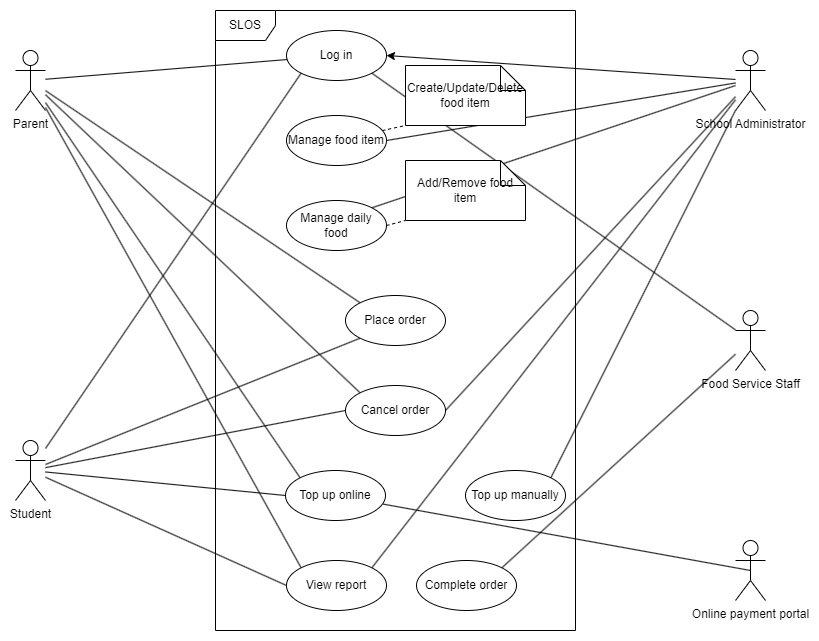

The diagram above was exported from draw.io. Its source (the exported page's mxGraphModel, read from the mxfile embedded in the PNG):
<mxGraphModel dx="223" dy="669" grid="1" gridSize="10" guides="1" tooltips="1" connect="1" arrows="1" fold="1" page="1" pageScale="1" pageWidth="827" pageHeight="1169" math="0" shadow="0">
  <root>
    <mxCell id="0" />
    <mxCell id="1" parent="0" />
    <mxCell id="CyDqEuQG-gDb_bF-wG6I-1" value="SLOS" style="shape=umlFrame;whiteSpace=wrap;html=1;pointerEvents=0;" parent="1" vertex="1">
      <mxGeometry x="1050" y="40" width="360" height="620" as="geometry" />
    </mxCell>
    <mxCell id="CyDqEuQG-gDb_bF-wG6I-2" value="Log in" style="ellipse;whiteSpace=wrap;html=1;aspect=fixed;" parent="1" vertex="1">
      <mxGeometry x="1121" y="60" width="100" height="50" as="geometry" />
    </mxCell>
    <mxCell id="CyDqEuQG-gDb_bF-wG6I-3" style="rounded=0;orthogonalLoop=1;jettySize=auto;html=1;endArrow=none;endFill=0;" parent="1" source="CyDqEuQG-gDb_bF-wG6I-8" target="CyDqEuQG-gDb_bF-wG6I-2" edge="1">
      <mxGeometry relative="1" as="geometry" />
    </mxCell>
    <mxCell id="CyDqEuQG-gDb_bF-wG6I-4" style="rounded=0;orthogonalLoop=1;jettySize=auto;html=1;entryX=0;entryY=0;entryDx=0;entryDy=0;endArrow=none;endFill=0;" parent="1" source="CyDqEuQG-gDb_bF-wG6I-8" target="CyDqEuQG-gDb_bF-wG6I-31" edge="1">
      <mxGeometry relative="1" as="geometry" />
    </mxCell>
    <mxCell id="CyDqEuQG-gDb_bF-wG6I-5" style="rounded=0;orthogonalLoop=1;jettySize=auto;html=1;entryX=0;entryY=0;entryDx=0;entryDy=0;endArrow=none;endFill=0;" parent="1" source="CyDqEuQG-gDb_bF-wG6I-8" target="CyDqEuQG-gDb_bF-wG6I-32" edge="1">
      <mxGeometry relative="1" as="geometry" />
    </mxCell>
    <mxCell id="CyDqEuQG-gDb_bF-wG6I-6" style="rounded=0;orthogonalLoop=1;jettySize=auto;html=1;entryX=0;entryY=0;entryDx=0;entryDy=0;endArrow=none;endFill=0;" parent="1" source="CyDqEuQG-gDb_bF-wG6I-8" target="CyDqEuQG-gDb_bF-wG6I-35" edge="1">
      <mxGeometry relative="1" as="geometry" />
    </mxCell>
    <mxCell id="CyDqEuQG-gDb_bF-wG6I-7" style="rounded=0;orthogonalLoop=1;jettySize=auto;html=1;entryX=0;entryY=0;entryDx=0;entryDy=0;endArrow=none;endFill=0;" parent="1" source="CyDqEuQG-gDb_bF-wG6I-8" target="CyDqEuQG-gDb_bF-wG6I-38" edge="1">
      <mxGeometry relative="1" as="geometry" />
    </mxCell>
    <mxCell id="CyDqEuQG-gDb_bF-wG6I-8" value="Parent" style="shape=umlActor;verticalLabelPosition=bottom;verticalAlign=top;html=1;" parent="1" vertex="1">
      <mxGeometry x="850" y="80" width="30" height="60" as="geometry" />
    </mxCell>
    <mxCell id="CyDqEuQG-gDb_bF-wG6I-9" style="rounded=0;orthogonalLoop=1;jettySize=auto;html=1;entryX=0;entryY=1;entryDx=0;entryDy=0;endArrow=none;endFill=0;" parent="1" source="CyDqEuQG-gDb_bF-wG6I-14" target="CyDqEuQG-gDb_bF-wG6I-2" edge="1">
      <mxGeometry relative="1" as="geometry" />
    </mxCell>
    <mxCell id="CyDqEuQG-gDb_bF-wG6I-10" style="rounded=0;orthogonalLoop=1;jettySize=auto;html=1;entryX=0;entryY=1;entryDx=0;entryDy=0;endArrow=none;endFill=0;" parent="1" source="CyDqEuQG-gDb_bF-wG6I-14" target="CyDqEuQG-gDb_bF-wG6I-31" edge="1">
      <mxGeometry relative="1" as="geometry" />
    </mxCell>
    <mxCell id="CyDqEuQG-gDb_bF-wG6I-11" style="rounded=0;orthogonalLoop=1;jettySize=auto;html=1;entryX=0;entryY=0.5;entryDx=0;entryDy=0;endArrow=none;endFill=0;" parent="1" source="CyDqEuQG-gDb_bF-wG6I-14" target="CyDqEuQG-gDb_bF-wG6I-32" edge="1">
      <mxGeometry relative="1" as="geometry" />
    </mxCell>
    <mxCell id="CyDqEuQG-gDb_bF-wG6I-12" style="rounded=0;orthogonalLoop=1;jettySize=auto;html=1;entryX=0;entryY=0.5;entryDx=0;entryDy=0;endArrow=none;endFill=0;" parent="1" source="CyDqEuQG-gDb_bF-wG6I-14" target="CyDqEuQG-gDb_bF-wG6I-35" edge="1">
      <mxGeometry relative="1" as="geometry" />
    </mxCell>
    <mxCell id="CyDqEuQG-gDb_bF-wG6I-13" style="rounded=0;orthogonalLoop=1;jettySize=auto;html=1;entryX=0;entryY=0.5;entryDx=0;entryDy=0;endArrow=none;endFill=0;" parent="1" source="CyDqEuQG-gDb_bF-wG6I-14" target="CyDqEuQG-gDb_bF-wG6I-38" edge="1">
      <mxGeometry relative="1" as="geometry" />
    </mxCell>
    <mxCell id="CyDqEuQG-gDb_bF-wG6I-14" value="Student" style="shape=umlActor;verticalLabelPosition=bottom;verticalAlign=top;html=1;" parent="1" vertex="1">
      <mxGeometry x="850" y="470" width="30" height="60" as="geometry" />
    </mxCell>
    <mxCell id="CyDqEuQG-gDb_bF-wG6I-15" style="rounded=0;orthogonalLoop=1;jettySize=auto;html=1;entryX=1;entryY=0.5;entryDx=0;entryDy=0;" parent="1" source="CyDqEuQG-gDb_bF-wG6I-21" target="CyDqEuQG-gDb_bF-wG6I-2" edge="1">
      <mxGeometry relative="1" as="geometry" />
    </mxCell>
    <mxCell id="CyDqEuQG-gDb_bF-wG6I-16" style="rounded=0;orthogonalLoop=1;jettySize=auto;html=1;entryX=1;entryY=0.5;entryDx=0;entryDy=0;endArrow=none;endFill=0;" parent="1" source="CyDqEuQG-gDb_bF-wG6I-21" target="CyDqEuQG-gDb_bF-wG6I-27" edge="1">
      <mxGeometry relative="1" as="geometry" />
    </mxCell>
    <mxCell id="CyDqEuQG-gDb_bF-wG6I-17" style="rounded=0;orthogonalLoop=1;jettySize=auto;html=1;entryX=1;entryY=0;entryDx=0;entryDy=0;endArrow=none;endFill=0;" parent="1" source="CyDqEuQG-gDb_bF-wG6I-21" target="CyDqEuQG-gDb_bF-wG6I-25" edge="1">
      <mxGeometry relative="1" as="geometry" />
    </mxCell>
    <mxCell id="CyDqEuQG-gDb_bF-wG6I-18" style="rounded=0;orthogonalLoop=1;jettySize=auto;html=1;entryX=1;entryY=0.5;entryDx=0;entryDy=0;endArrow=none;endFill=0;" parent="1" source="CyDqEuQG-gDb_bF-wG6I-21" target="CyDqEuQG-gDb_bF-wG6I-32" edge="1">
      <mxGeometry relative="1" as="geometry" />
    </mxCell>
    <mxCell id="CyDqEuQG-gDb_bF-wG6I-19" style="rounded=0;orthogonalLoop=1;jettySize=auto;html=1;entryX=1;entryY=0;entryDx=0;entryDy=0;endArrow=none;endFill=0;" parent="1" source="CyDqEuQG-gDb_bF-wG6I-21" target="CyDqEuQG-gDb_bF-wG6I-36" edge="1">
      <mxGeometry relative="1" as="geometry" />
    </mxCell>
    <mxCell id="CyDqEuQG-gDb_bF-wG6I-20" style="rounded=0;orthogonalLoop=1;jettySize=auto;html=1;entryX=1;entryY=0;entryDx=0;entryDy=0;endArrow=none;endFill=0;" parent="1" source="CyDqEuQG-gDb_bF-wG6I-21" target="CyDqEuQG-gDb_bF-wG6I-38" edge="1">
      <mxGeometry relative="1" as="geometry" />
    </mxCell>
    <mxCell id="CyDqEuQG-gDb_bF-wG6I-21" value="School Administrator" style="shape=umlActor;verticalLabelPosition=bottom;verticalAlign=top;html=1;" parent="1" vertex="1">
      <mxGeometry x="1570" y="80" width="30" height="60" as="geometry" />
    </mxCell>
    <mxCell id="CyDqEuQG-gDb_bF-wG6I-22" style="rounded=0;orthogonalLoop=1;jettySize=auto;html=1;entryX=1;entryY=0;entryDx=0;entryDy=0;endArrow=none;endFill=0;" parent="1" source="CyDqEuQG-gDb_bF-wG6I-24" target="CyDqEuQG-gDb_bF-wG6I-37" edge="1">
      <mxGeometry relative="1" as="geometry" />
    </mxCell>
    <mxCell id="CyDqEuQG-gDb_bF-wG6I-23" style="rounded=0;orthogonalLoop=1;jettySize=auto;html=1;entryX=1;entryY=1;entryDx=0;entryDy=0;endArrow=none;endFill=0;" parent="1" source="CyDqEuQG-gDb_bF-wG6I-24" target="CyDqEuQG-gDb_bF-wG6I-2" edge="1">
      <mxGeometry relative="1" as="geometry" />
    </mxCell>
    <mxCell id="CyDqEuQG-gDb_bF-wG6I-24" value="Food Service Staff" style="shape=umlActor;verticalLabelPosition=bottom;verticalAlign=top;html=1;" parent="1" vertex="1">
      <mxGeometry x="1570" y="340" width="30" height="60" as="geometry" />
    </mxCell>
    <mxCell id="CyDqEuQG-gDb_bF-wG6I-25" value="Manage daily food" style="ellipse;whiteSpace=wrap;html=1;aspect=fixed;" parent="1" vertex="1">
      <mxGeometry x="1121" y="230" width="100" height="50" as="geometry" />
    </mxCell>
    <mxCell id="CyDqEuQG-gDb_bF-wG6I-26" style="rounded=0;orthogonalLoop=1;jettySize=auto;html=1;entryX=0;entryY=1;entryDx=0;entryDy=0;entryPerimeter=0;dashed=1;endArrow=none;endFill=0;" parent="1" source="CyDqEuQG-gDb_bF-wG6I-27" target="CyDqEuQG-gDb_bF-wG6I-28" edge="1">
      <mxGeometry relative="1" as="geometry" />
    </mxCell>
    <mxCell id="CyDqEuQG-gDb_bF-wG6I-27" value="Manage food item" style="ellipse;whiteSpace=wrap;html=1;aspect=fixed;" parent="1" vertex="1">
      <mxGeometry x="1121" y="145" width="100" height="50" as="geometry" />
    </mxCell>
    <mxCell id="CyDqEuQG-gDb_bF-wG6I-28" value="Create/Update/Delete food item" style="shape=note2;boundedLbl=1;whiteSpace=wrap;html=1;size=25;verticalAlign=middle;align=center;" parent="1" vertex="1">
      <mxGeometry x="1240" y="95" width="120" height="60" as="geometry" />
    </mxCell>
    <mxCell id="CyDqEuQG-gDb_bF-wG6I-29" value="Add/Remove food item" style="shape=note2;boundedLbl=1;whiteSpace=wrap;html=1;size=25;verticalAlign=middle;align=center;" parent="1" vertex="1">
      <mxGeometry x="1240" y="190" width="120" height="60" as="geometry" />
    </mxCell>
    <mxCell id="CyDqEuQG-gDb_bF-wG6I-30" style="rounded=0;orthogonalLoop=1;jettySize=auto;html=1;entryX=0;entryY=1;entryDx=0;entryDy=0;entryPerimeter=0;dashed=1;endArrow=none;endFill=0;exitX=1;exitY=0.5;exitDx=0;exitDy=0;" parent="1" source="CyDqEuQG-gDb_bF-wG6I-25" target="CyDqEuQG-gDb_bF-wG6I-29" edge="1">
      <mxGeometry relative="1" as="geometry">
        <mxPoint x="1227" y="155" as="sourcePoint" />
        <mxPoint x="1250" y="150" as="targetPoint" />
      </mxGeometry>
    </mxCell>
    <mxCell id="CyDqEuQG-gDb_bF-wG6I-31" value="Place order" style="ellipse;whiteSpace=wrap;html=1;aspect=fixed;" parent="1" vertex="1">
      <mxGeometry x="1180" y="325" width="100" height="50" as="geometry" />
    </mxCell>
    <mxCell id="CyDqEuQG-gDb_bF-wG6I-32" value="Cancel order" style="ellipse;whiteSpace=wrap;html=1;aspect=fixed;" parent="1" vertex="1">
      <mxGeometry x="1180" y="415" width="100" height="50" as="geometry" />
    </mxCell>
    <mxCell id="z5-Gvdl_bbcjgSDNGcSh-5" style="rounded=0;orthogonalLoop=1;jettySize=auto;html=1;entryX=0.5;entryY=0.5;entryDx=0;entryDy=0;entryPerimeter=0;endArrow=none;endFill=0;" edge="1" parent="1" source="CyDqEuQG-gDb_bF-wG6I-35" target="z5-Gvdl_bbcjgSDNGcSh-2">
      <mxGeometry relative="1" as="geometry" />
    </mxCell>
    <mxCell id="CyDqEuQG-gDb_bF-wG6I-35" value="Top up online" style="ellipse;whiteSpace=wrap;html=1;aspect=fixed;" parent="1" vertex="1">
      <mxGeometry x="1120" y="500" width="100" height="50" as="geometry" />
    </mxCell>
    <mxCell id="CyDqEuQG-gDb_bF-wG6I-36" value="Top up manually" style="ellipse;whiteSpace=wrap;html=1;aspect=fixed;" parent="1" vertex="1">
      <mxGeometry x="1300" y="500" width="100" height="50" as="geometry" />
    </mxCell>
    <mxCell id="CyDqEuQG-gDb_bF-wG6I-37" value="Complete order" style="ellipse;whiteSpace=wrap;html=1;aspect=fixed;" parent="1" vertex="1">
      <mxGeometry x="1251" y="590" width="100" height="50" as="geometry" />
    </mxCell>
    <mxCell id="CyDqEuQG-gDb_bF-wG6I-38" value="View report" style="ellipse;whiteSpace=wrap;html=1;aspect=fixed;" parent="1" vertex="1">
      <mxGeometry x="1121" y="590" width="100" height="50" as="geometry" />
    </mxCell>
    <mxCell id="z5-Gvdl_bbcjgSDNGcSh-2" value="Online payment portal" style="shape=umlActor;verticalLabelPosition=bottom;verticalAlign=top;html=1;" vertex="1" parent="1">
      <mxGeometry x="1570" y="570" width="30" height="60" as="geometry" />
    </mxCell>
  </root>
</mxGraphModel>